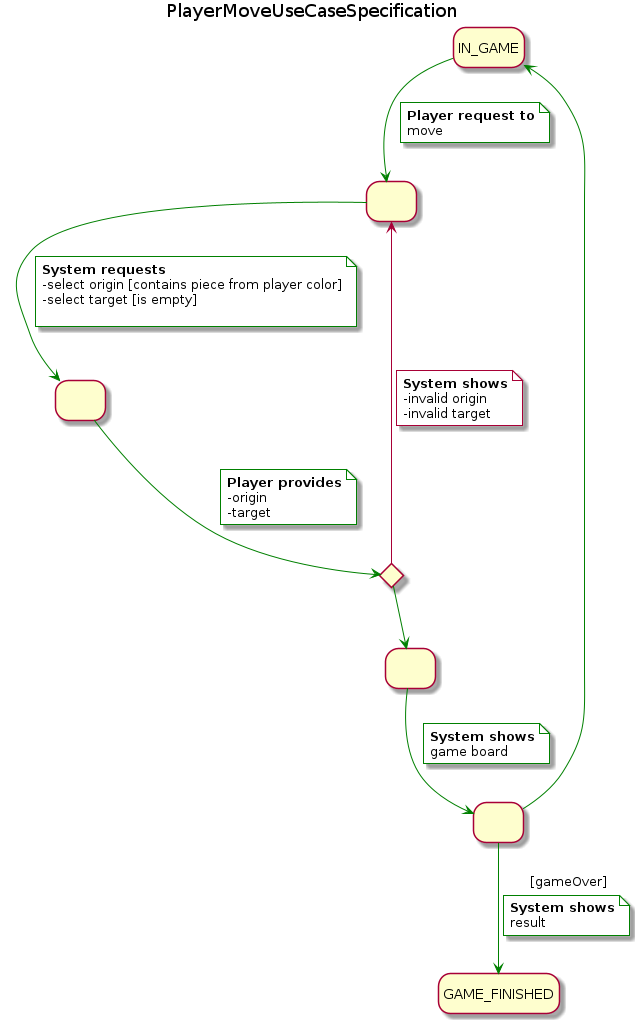

The diagram above was rendered by PlantUML. Its source (embedded in the PNG):
@startuml PlayerMoveUseCaseSpecification
title PlayerMoveUseCaseSpecification
skinparam NoteBackgroundColor white
hide empty description
state IN_GAME as "IN_GAME"
state startedGame as " "
state numberOfPlayers as " "
state ifValidNumberOfPlayers <<choice>>
state state1 as " "
state state2 as " "

' [*] --> IN_GAME
IN_GAME -[#green]-> startedGame
note on link #white
  <b>Player request to
  move
end note
startedGame -[#green]-> numberOfPlayers
note on link
  <b>System requests
  -select origin [contains piece from player color]
  -select target [is empty]

end note
numberOfPlayers -[#green]-> ifValidNumberOfPlayers
note on link
  <b>Player provides
  -origin
  -target
end note
ifValidNumberOfPlayers --> startedGame
note on link
  <b>System shows
  -invalid origin
  -invalid target
end note

ifValidNumberOfPlayers -[#green]-> state1
state1 -[#green]-> state2
note on link
  <b>System shows
  game board
end note
state2 -[#green]-> GAME_FINISHED : [gameOver]
note on link
  <b>System shows
  result
end note
state2 -[#green]-> IN_GAME

@enduml